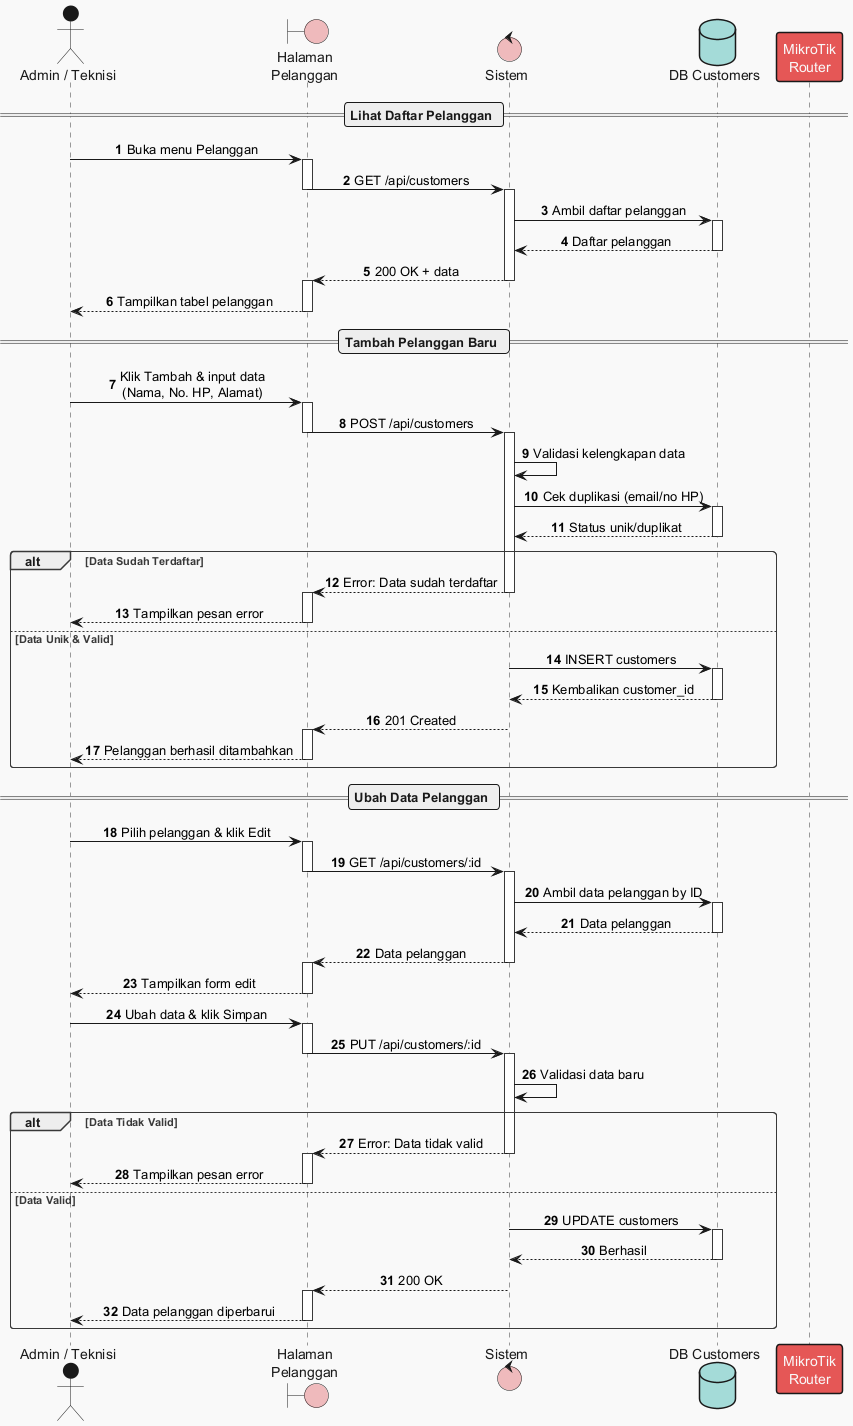

The diagram above was rendered by PlantUML. Its source (embedded in the PNG):
@startuml
!theme mars
autonumber
skinparam sequenceMessageAlign center

actor "Admin / Teknisi" as User
boundary "Halaman\nPelanggan" as UI
control "Sistem" as System
database "DB Customers" as DB
participant "MikroTik\nRouter" as MT

== Lihat Daftar Pelanggan ==

User -> UI : Buka menu Pelanggan
activate UI
UI -> System : GET /api/customers
deactivate UI
activate System

System -> DB : Ambil daftar pelanggan
activate DB
DB --> System : Daftar pelanggan
deactivate DB

System --> UI : 200 OK + data
deactivate System
activate UI
UI --> User : Tampilkan tabel pelanggan
deactivate UI

== Tambah Pelanggan Baru ==

User -> UI : Klik Tambah & input data\n(Nama, No. HP, Alamat)
activate UI
UI -> System : POST /api/customers
deactivate UI
activate System

System -> System : Validasi kelengkapan data
System -> DB : Cek duplikasi (email/no HP)
activate DB
DB --> System : Status unik/duplikat
deactivate DB

alt Data Sudah Terdaftar
    System --> UI : Error: Data sudah terdaftar
    deactivate System
    activate UI
    UI --> User : Tampilkan pesan error
    deactivate UI
else Data Unik & Valid
    System -> DB : INSERT customers
    activate DB
    DB --> System : Kembalikan customer_id
    deactivate DB

    System --> UI : 201 Created
    deactivate System
    activate UI
    UI --> User : Pelanggan berhasil ditambahkan
    deactivate UI
end

== Ubah Data Pelanggan ==

User -> UI : Pilih pelanggan & klik Edit
activate UI
UI -> System : GET /api/customers/:id
deactivate UI
activate System

System -> DB : Ambil data pelanggan by ID
activate DB
DB --> System : Data pelanggan
deactivate DB

System --> UI : Data pelanggan
deactivate System
activate UI
UI --> User : Tampilkan form edit
deactivate UI

User -> UI : Ubah data & klik Simpan
activate UI
UI -> System : PUT /api/customers/:id
deactivate UI
activate System

System -> System : Validasi data baru
alt Data Tidak Valid
    System --> UI : Error: Data tidak valid
    deactivate System
    activate UI
    UI --> User : Tampilkan pesan error
    deactivate UI
else Data Valid
    System -> DB : UPDATE customers
    activate DB
    DB --> System : Berhasil
    deactivate DB

    System --> UI : 200 OK
    deactivate System
    activate UI
    UI --> User : Data pelanggan diperbarui
    deactivate UI
end

@enduml